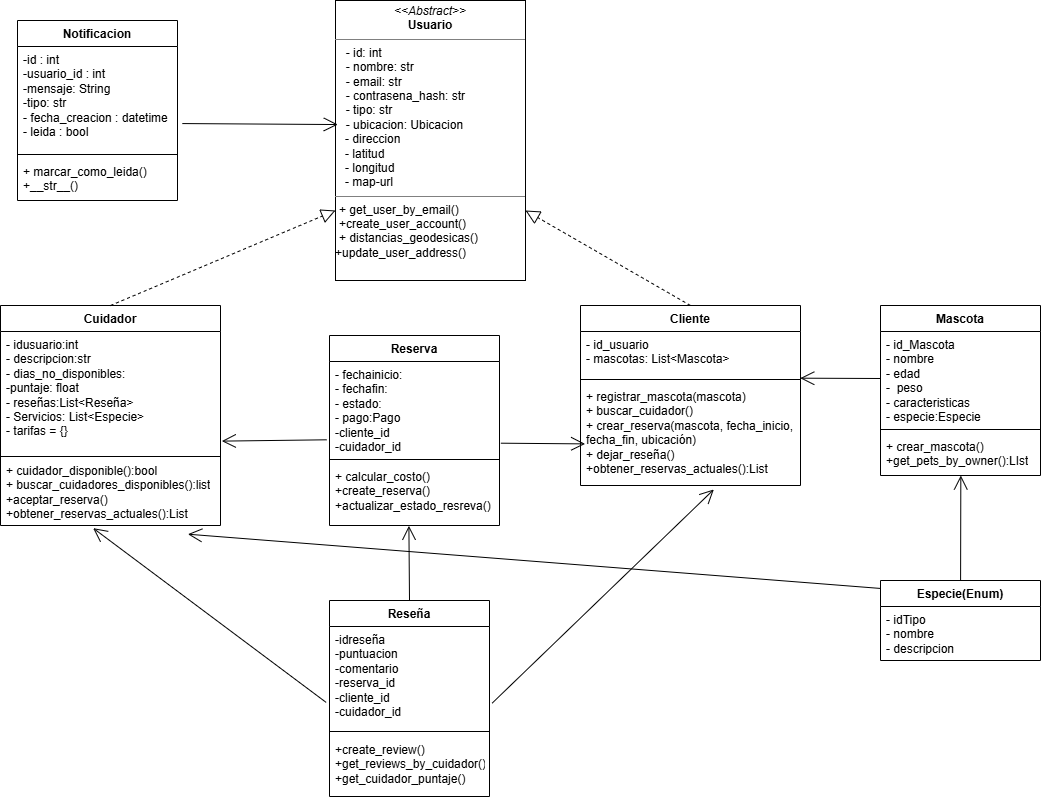

The diagram above was exported from draw.io. Its source (the exported page's mxGraphModel, read from the mxfile embedded in the PNG):
<mxGraphModel dx="1464" dy="1832" grid="1" gridSize="10" guides="1" tooltips="1" connect="1" arrows="1" fold="1" page="1" pageScale="1" pageWidth="827" pageHeight="1169" math="0" shadow="0">
  <root>
    <mxCell id="0" />
    <mxCell id="1" parent="0" />
    <mxCell id="qfghD3AeBWHAzIhYwOIh-1" value="Cliente" style="swimlane;fontStyle=1;align=center;verticalAlign=top;childLayout=stackLayout;horizontal=1;startSize=26;horizontalStack=0;resizeParent=1;resizeParentMax=0;resizeLast=0;collapsible=1;marginBottom=0;whiteSpace=wrap;html=1;" parent="1" vertex="1">
      <mxGeometry x="580" y="-15" width="220" height="180" as="geometry" />
    </mxCell>
    <mxCell id="qfghD3AeBWHAzIhYwOIh-2" value="&lt;div&gt;- id_usuario&lt;/div&gt;- mascotas: List&amp;lt;Mascota&amp;gt;" style="text;strokeColor=none;fillColor=none;align=left;verticalAlign=top;spacingLeft=4;spacingRight=4;overflow=hidden;rotatable=0;points=[[0,0.5],[1,0.5]];portConstraint=eastwest;whiteSpace=wrap;html=1;" parent="qfghD3AeBWHAzIhYwOIh-1" vertex="1">
      <mxGeometry y="26" width="220" height="44" as="geometry" />
    </mxCell>
    <mxCell id="qfghD3AeBWHAzIhYwOIh-3" value="" style="line;strokeWidth=1;fillColor=none;align=left;verticalAlign=middle;spacingTop=-1;spacingLeft=3;spacingRight=3;rotatable=0;labelPosition=right;points=[];portConstraint=eastwest;strokeColor=inherit;" parent="qfghD3AeBWHAzIhYwOIh-1" vertex="1">
      <mxGeometry y="70" width="220" height="8" as="geometry" />
    </mxCell>
    <mxCell id="qfghD3AeBWHAzIhYwOIh-4" value="+ registrar_mascota(mascota)&lt;div&gt;+ buscar_cuidador()&lt;/div&gt;&lt;div&gt;+ crear_reserva(mascota, fecha_inicio, fecha_fin, ubicación)&lt;/div&gt;&lt;div&gt;+ dejar_reseña()&lt;/div&gt;&lt;div&gt;+obtener_reservas_actuales():List&lt;/div&gt;" style="text;strokeColor=none;fillColor=none;align=left;verticalAlign=top;spacingLeft=4;spacingRight=4;overflow=hidden;rotatable=0;points=[[0,0.5],[1,0.5]];portConstraint=eastwest;whiteSpace=wrap;html=1;" parent="qfghD3AeBWHAzIhYwOIh-1" vertex="1">
      <mxGeometry y="78" width="220" height="102" as="geometry" />
    </mxCell>
    <mxCell id="qfghD3AeBWHAzIhYwOIh-5" value="Cuidador" style="swimlane;fontStyle=1;align=center;verticalAlign=top;childLayout=stackLayout;horizontal=1;startSize=26;horizontalStack=0;resizeParent=1;resizeParentMax=0;resizeLast=0;collapsible=1;marginBottom=0;whiteSpace=wrap;html=1;" parent="1" vertex="1">
      <mxGeometry y="-15" width="220" height="220" as="geometry" />
    </mxCell>
    <mxCell id="qfghD3AeBWHAzIhYwOIh-6" value="- idusuario:int&lt;div&gt;&lt;div&gt;- descripcion:str&lt;/div&gt;&lt;div&gt;- dias_no_disponibles:&lt;/div&gt;&lt;div&gt;-puntaje: float&lt;br&gt;&lt;div&gt;- reseñas:List&amp;lt;Reseña&amp;gt;&lt;/div&gt;&lt;div&gt;- Servicios: List&amp;lt;Especie&amp;gt;&lt;/div&gt;&lt;/div&gt;&lt;div&gt;&lt;div&gt;- tarifas = {}&lt;/div&gt;&lt;div&gt;&amp;nbsp; &amp;nbsp; &amp;nbsp; &amp;nbsp;&lt;/div&gt;&lt;/div&gt;&lt;div&gt;&lt;br&gt;&lt;/div&gt;&lt;/div&gt;" style="text;strokeColor=none;fillColor=none;align=left;verticalAlign=top;spacingLeft=4;spacingRight=4;overflow=hidden;rotatable=0;points=[[0,0.5],[1,0.5]];portConstraint=eastwest;whiteSpace=wrap;html=1;" parent="qfghD3AeBWHAzIhYwOIh-5" vertex="1">
      <mxGeometry y="26" width="220" height="124" as="geometry" />
    </mxCell>
    <mxCell id="qfghD3AeBWHAzIhYwOIh-7" value="" style="line;strokeWidth=1;fillColor=none;align=left;verticalAlign=middle;spacingTop=-1;spacingLeft=3;spacingRight=3;rotatable=0;labelPosition=right;points=[];portConstraint=eastwest;strokeColor=inherit;" parent="qfghD3AeBWHAzIhYwOIh-5" vertex="1">
      <mxGeometry y="150" width="220" height="2" as="geometry" />
    </mxCell>
    <mxCell id="qfghD3AeBWHAzIhYwOIh-8" value="+ cuidador_disponible():bool&lt;div&gt;&lt;div&gt;+&amp;nbsp;buscar_cuidadores_disponibles():list&lt;br&gt;&lt;/div&gt;&lt;/div&gt;&lt;div&gt;+aceptar_reserva()&lt;/div&gt;&lt;div&gt;+obtener_reservas_actuales():List&lt;/div&gt;" style="text;strokeColor=none;fillColor=none;align=left;verticalAlign=top;spacingLeft=4;spacingRight=4;overflow=hidden;rotatable=0;points=[[0,0.5],[1,0.5]];portConstraint=eastwest;whiteSpace=wrap;html=1;" parent="qfghD3AeBWHAzIhYwOIh-5" vertex="1">
      <mxGeometry y="152" width="220" height="68" as="geometry" />
    </mxCell>
    <mxCell id="qfghD3AeBWHAzIhYwOIh-9" value="Mascota" style="swimlane;fontStyle=1;align=center;verticalAlign=top;childLayout=stackLayout;horizontal=1;startSize=26;horizontalStack=0;resizeParent=1;resizeParentMax=0;resizeLast=0;collapsible=1;marginBottom=0;whiteSpace=wrap;html=1;" parent="1" vertex="1">
      <mxGeometry x="880" y="-15" width="160" height="170" as="geometry" />
    </mxCell>
    <mxCell id="qfghD3AeBWHAzIhYwOIh-10" value="- id_Mascota&lt;div&gt;- nombre&lt;/div&gt;&lt;div&gt;- edad&lt;/div&gt;&lt;div&gt;-&amp;nbsp; peso&lt;/div&gt;&lt;div&gt;- caracteristicas&lt;/div&gt;&lt;div&gt;- especie:Especie&lt;/div&gt;" style="text;strokeColor=none;fillColor=none;align=left;verticalAlign=top;spacingLeft=4;spacingRight=4;overflow=hidden;rotatable=0;points=[[0,0.5],[1,0.5]];portConstraint=eastwest;whiteSpace=wrap;html=1;" parent="qfghD3AeBWHAzIhYwOIh-9" vertex="1">
      <mxGeometry y="26" width="160" height="94" as="geometry" />
    </mxCell>
    <mxCell id="qfghD3AeBWHAzIhYwOIh-11" value="" style="line;strokeWidth=1;fillColor=none;align=left;verticalAlign=middle;spacingTop=-1;spacingLeft=3;spacingRight=3;rotatable=0;labelPosition=right;points=[];portConstraint=eastwest;strokeColor=inherit;" parent="qfghD3AeBWHAzIhYwOIh-9" vertex="1">
      <mxGeometry y="120" width="160" height="8" as="geometry" />
    </mxCell>
    <mxCell id="qfghD3AeBWHAzIhYwOIh-12" value="+ crear_mascota()&lt;div&gt;+get_pets_by_owner():LIst&lt;/div&gt;" style="text;strokeColor=none;fillColor=none;align=left;verticalAlign=top;spacingLeft=4;spacingRight=4;overflow=hidden;rotatable=0;points=[[0,0.5],[1,0.5]];portConstraint=eastwest;whiteSpace=wrap;html=1;" parent="qfghD3AeBWHAzIhYwOIh-9" vertex="1">
      <mxGeometry y="128" width="160" height="42" as="geometry" />
    </mxCell>
    <mxCell id="qfghD3AeBWHAzIhYwOIh-13" value="&lt;p style=&quot;margin:0px;margin-top:4px;text-align:center;&quot;&gt;&lt;i&gt;&amp;lt;&amp;lt;Abstract&amp;gt;&amp;gt;&lt;/i&gt;&lt;br&gt;&lt;b&gt;Usuario&lt;/b&gt;&lt;/p&gt;&lt;hr size=&quot;1&quot; style=&quot;border-style:solid;&quot;&gt;&lt;p style=&quot;margin:0px;margin-left:4px;&quot;&gt;&amp;nbsp; - id: int&lt;/p&gt;&lt;p style=&quot;margin:0px;margin-left:4px;&quot;&gt;&amp;nbsp; - nombre: str&lt;/p&gt;&lt;p style=&quot;margin:0px;margin-left:4px;&quot;&gt;&amp;nbsp; - email: str&lt;/p&gt;&lt;p style=&quot;margin:0px;margin-left:4px;&quot;&gt;&amp;nbsp; - contrasena_hash: str&lt;/p&gt;&lt;p style=&quot;margin:0px;margin-left:4px;&quot;&gt;&amp;nbsp; - tipo: str&lt;/p&gt;&lt;p style=&quot;margin:0px;margin-left:4px;&quot;&gt;&amp;nbsp; - ubicacion: Ubicacion&lt;/p&gt;&lt;div&gt;&amp;nbsp; &amp;nbsp;- direccion&lt;/div&gt;&lt;div&gt;&amp;nbsp; &amp;nbsp;- latitud&lt;/div&gt;&lt;div&gt;&amp;nbsp; &amp;nbsp;- longitud&lt;/div&gt;&lt;div&gt;&amp;nbsp; &amp;nbsp;- map-url&lt;/div&gt;&lt;hr size=&quot;1&quot; style=&quot;border-style:solid;&quot;&gt;&lt;p style=&quot;margin:0px;margin-left:4px;&quot;&gt;+&amp;nbsp;get_user_by_email()&lt;/p&gt;&lt;p style=&quot;margin:0px;margin-left:4px;&quot;&gt;+create_user_account()&lt;/p&gt;&lt;p style=&quot;margin:0px;margin-left:4px;&quot;&gt;+ distancias_geodesicas()&lt;/p&gt;&lt;div&gt;+update_user_address()&lt;/div&gt;&lt;p style=&quot;margin:0px;margin-left:4px;&quot;&gt;&lt;br&gt;&lt;/p&gt;" style="verticalAlign=top;align=left;overflow=fill;html=1;whiteSpace=wrap;" parent="1" vertex="1">
      <mxGeometry x="335" y="-320" width="190" height="280" as="geometry" />
    </mxCell>
    <mxCell id="qfghD3AeBWHAzIhYwOIh-14" value="Reserva" style="swimlane;fontStyle=1;align=center;verticalAlign=top;childLayout=stackLayout;horizontal=1;startSize=26;horizontalStack=0;resizeParent=1;resizeParentMax=0;resizeLast=0;collapsible=1;marginBottom=0;whiteSpace=wrap;html=1;" parent="1" vertex="1">
      <mxGeometry x="329" y="15" width="170" height="190" as="geometry" />
    </mxCell>
    <mxCell id="qfghD3AeBWHAzIhYwOIh-15" value="&lt;div&gt;&lt;span style=&quot;background-color: transparent; color: light-dark(rgb(0, 0, 0), rgb(255, 255, 255));&quot;&gt;- fechainicio:&lt;/span&gt;&lt;/div&gt;&lt;div&gt;- fechafin:&lt;/div&gt;&lt;div&gt;- estado:&lt;/div&gt;&lt;div&gt;- pago:Pago&lt;/div&gt;&lt;div&gt;-cliente_id&lt;/div&gt;&lt;div&gt;-cuidador_id&lt;/div&gt;" style="text;strokeColor=none;fillColor=none;align=left;verticalAlign=top;spacingLeft=4;spacingRight=4;overflow=hidden;rotatable=0;points=[[0,0.5],[1,0.5]];portConstraint=eastwest;whiteSpace=wrap;html=1;" parent="qfghD3AeBWHAzIhYwOIh-14" vertex="1">
      <mxGeometry y="26" width="170" height="94" as="geometry" />
    </mxCell>
    <mxCell id="qfghD3AeBWHAzIhYwOIh-16" value="" style="line;strokeWidth=1;fillColor=none;align=left;verticalAlign=middle;spacingTop=-1;spacingLeft=3;spacingRight=3;rotatable=0;labelPosition=right;points=[];portConstraint=eastwest;strokeColor=inherit;" parent="qfghD3AeBWHAzIhYwOIh-14" vertex="1">
      <mxGeometry y="120" width="170" height="8" as="geometry" />
    </mxCell>
    <mxCell id="qfghD3AeBWHAzIhYwOIh-17" value="&lt;div&gt;+ calcular_costo()&lt;/div&gt;&lt;div&gt;+create_reserva()&lt;/div&gt;&lt;div&gt;+actualizar_estado_resreva()&lt;/div&gt;" style="text;strokeColor=none;fillColor=none;align=left;verticalAlign=top;spacingLeft=4;spacingRight=4;overflow=hidden;rotatable=0;points=[[0,0.5],[1,0.5]];portConstraint=eastwest;whiteSpace=wrap;html=1;" parent="qfghD3AeBWHAzIhYwOIh-14" vertex="1">
      <mxGeometry y="128" width="170" height="62" as="geometry" />
    </mxCell>
    <mxCell id="qfghD3AeBWHAzIhYwOIh-18" value="Reseña" style="swimlane;fontStyle=1;align=center;verticalAlign=top;childLayout=stackLayout;horizontal=1;startSize=26;horizontalStack=0;resizeParent=1;resizeParentMax=0;resizeLast=0;collapsible=1;marginBottom=0;whiteSpace=wrap;html=1;" parent="1" vertex="1">
      <mxGeometry x="329" y="280" width="160" height="196" as="geometry" />
    </mxCell>
    <mxCell id="qfghD3AeBWHAzIhYwOIh-19" value="-idreseña&lt;div&gt;-puntuacion&lt;/div&gt;&lt;div&gt;-comentario&lt;/div&gt;&lt;div&gt;-reserva_id&lt;/div&gt;&lt;div&gt;-cliente_id&lt;/div&gt;&lt;div&gt;-cuidador_id&lt;/div&gt;" style="text;strokeColor=none;fillColor=none;align=left;verticalAlign=top;spacingLeft=4;spacingRight=4;overflow=hidden;rotatable=0;points=[[0,0.5],[1,0.5]];portConstraint=eastwest;whiteSpace=wrap;html=1;" parent="qfghD3AeBWHAzIhYwOIh-18" vertex="1">
      <mxGeometry y="26" width="160" height="100" as="geometry" />
    </mxCell>
    <mxCell id="qfghD3AeBWHAzIhYwOIh-20" value="" style="line;strokeWidth=1;fillColor=none;align=left;verticalAlign=middle;spacingTop=-1;spacingLeft=3;spacingRight=3;rotatable=0;labelPosition=right;points=[];portConstraint=eastwest;strokeColor=inherit;" parent="qfghD3AeBWHAzIhYwOIh-18" vertex="1">
      <mxGeometry y="126" width="160" height="10" as="geometry" />
    </mxCell>
    <mxCell id="qfghD3AeBWHAzIhYwOIh-21" value="&lt;div&gt;+create_review()&lt;/div&gt;&lt;div&gt;+get_reviews_by_cuidador()&lt;/div&gt;&lt;div&gt;+get_cuidador_puntaje()&lt;/div&gt;" style="text;strokeColor=none;fillColor=none;align=left;verticalAlign=top;spacingLeft=4;spacingRight=4;overflow=hidden;rotatable=0;points=[[0,0.5],[1,0.5]];portConstraint=eastwest;whiteSpace=wrap;html=1;" parent="qfghD3AeBWHAzIhYwOIh-18" vertex="1">
      <mxGeometry y="136" width="160" height="60" as="geometry" />
    </mxCell>
    <mxCell id="qfghD3AeBWHAzIhYwOIh-22" value="" style="endArrow=block;dashed=1;endFill=0;endSize=12;html=1;rounded=0;entryX=0;entryY=0.75;entryDx=0;entryDy=0;exitX=0.5;exitY=0;exitDx=0;exitDy=0;" parent="1" source="qfghD3AeBWHAzIhYwOIh-5" target="qfghD3AeBWHAzIhYwOIh-13" edge="1">
      <mxGeometry width="160" relative="1" as="geometry">
        <mxPoint x="330" y="140" as="sourcePoint" />
        <mxPoint x="490" y="140" as="targetPoint" />
      </mxGeometry>
    </mxCell>
    <mxCell id="qfghD3AeBWHAzIhYwOIh-23" value="" style="endArrow=block;dashed=1;endFill=0;endSize=12;html=1;rounded=0;entryX=1;entryY=0.75;entryDx=0;entryDy=0;exitX=0.5;exitY=0;exitDx=0;exitDy=0;" parent="1" source="qfghD3AeBWHAzIhYwOIh-1" target="qfghD3AeBWHAzIhYwOIh-13" edge="1">
      <mxGeometry width="160" relative="1" as="geometry">
        <mxPoint x="330" y="140" as="sourcePoint" />
        <mxPoint x="490" y="140" as="targetPoint" />
      </mxGeometry>
    </mxCell>
    <mxCell id="qfghD3AeBWHAzIhYwOIh-24" value="Especie(Enum)" style="swimlane;fontStyle=1;align=center;verticalAlign=top;childLayout=stackLayout;horizontal=1;startSize=26;horizontalStack=0;resizeParent=1;resizeParentMax=0;resizeLast=0;collapsible=1;marginBottom=0;whiteSpace=wrap;html=1;" parent="1" vertex="1">
      <mxGeometry x="880" y="260" width="160" height="80" as="geometry" />
    </mxCell>
    <mxCell id="qfghD3AeBWHAzIhYwOIh-43" style="edgeStyle=orthogonalEdgeStyle;rounded=0;orthogonalLoop=1;jettySize=auto;html=1;exitX=1;exitY=0.5;exitDx=0;exitDy=0;" parent="qfghD3AeBWHAzIhYwOIh-24" source="qfghD3AeBWHAzIhYwOIh-25" edge="1">
      <mxGeometry relative="1" as="geometry">
        <mxPoint x="160" y="53" as="targetPoint" />
      </mxGeometry>
    </mxCell>
    <mxCell id="qfghD3AeBWHAzIhYwOIh-25" value="- idTipo&lt;div&gt;- nombre&lt;/div&gt;&lt;div&gt;- descripcion&lt;/div&gt;" style="text;strokeColor=none;fillColor=none;align=left;verticalAlign=top;spacingLeft=4;spacingRight=4;overflow=hidden;rotatable=0;points=[[0,0.5],[1,0.5]];portConstraint=eastwest;whiteSpace=wrap;html=1;" parent="qfghD3AeBWHAzIhYwOIh-24" vertex="1">
      <mxGeometry y="26" width="160" height="54" as="geometry" />
    </mxCell>
    <mxCell id="qfghD3AeBWHAzIhYwOIh-29" value="" style="endArrow=open;endFill=1;endSize=12;html=1;rounded=0;entryX=0.999;entryY=1.061;entryDx=0;entryDy=0;entryPerimeter=0;exitX=0;exitY=0.5;exitDx=0;exitDy=0;" parent="1" source="qfghD3AeBWHAzIhYwOIh-10" target="qfghD3AeBWHAzIhYwOIh-2" edge="1">
      <mxGeometry width="160" relative="1" as="geometry">
        <mxPoint x="330" y="140" as="sourcePoint" />
        <mxPoint x="490" y="140" as="targetPoint" />
        <Array as="points" />
      </mxGeometry>
    </mxCell>
    <mxCell id="qfghD3AeBWHAzIhYwOIh-30" value="" style="endArrow=open;endFill=1;endSize=12;html=1;rounded=0;entryX=0.502;entryY=1;entryDx=0;entryDy=0;entryPerimeter=0;" parent="1" source="qfghD3AeBWHAzIhYwOIh-24" target="qfghD3AeBWHAzIhYwOIh-12" edge="1">
      <mxGeometry width="160" relative="1" as="geometry">
        <mxPoint x="670" y="400" as="sourcePoint" />
        <mxPoint x="490" y="140" as="targetPoint" />
      </mxGeometry>
    </mxCell>
    <mxCell id="qfghD3AeBWHAzIhYwOIh-31" value="" style="endArrow=open;endFill=1;endSize=12;html=1;rounded=0;entryX=0.852;entryY=1.128;entryDx=0;entryDy=0;entryPerimeter=0;exitX=-0.002;exitY=0.099;exitDx=0;exitDy=0;exitPerimeter=0;" parent="1" source="qfghD3AeBWHAzIhYwOIh-24" target="qfghD3AeBWHAzIhYwOIh-8" edge="1">
      <mxGeometry width="160" relative="1" as="geometry">
        <mxPoint x="330" y="140" as="sourcePoint" />
        <mxPoint x="490" y="140" as="targetPoint" />
      </mxGeometry>
    </mxCell>
    <mxCell id="qfghD3AeBWHAzIhYwOIh-48" value="Notificacion" style="swimlane;fontStyle=1;align=center;verticalAlign=top;childLayout=stackLayout;horizontal=1;startSize=26;horizontalStack=0;resizeParent=1;resizeParentMax=0;resizeLast=0;collapsible=1;marginBottom=0;whiteSpace=wrap;html=1;" parent="1" vertex="1">
      <mxGeometry x="17" y="-300" width="160" height="180" as="geometry" />
    </mxCell>
    <mxCell id="qfghD3AeBWHAzIhYwOIh-49" value="-id : int&lt;div&gt;-usuario_id : int&lt;div&gt;-mensaje: String&lt;/div&gt;&lt;div&gt;-tipo: str&lt;br&gt;&lt;div&gt;- fecha_creacion : datetime&lt;/div&gt;&lt;div&gt;- leida : bool&lt;/div&gt;&lt;/div&gt;&lt;/div&gt;" style="text;strokeColor=none;fillColor=none;align=left;verticalAlign=top;spacingLeft=4;spacingRight=4;overflow=hidden;rotatable=0;points=[[0,0.5],[1,0.5]];portConstraint=eastwest;whiteSpace=wrap;html=1;" parent="qfghD3AeBWHAzIhYwOIh-48" vertex="1">
      <mxGeometry y="26" width="160" height="104" as="geometry" />
    </mxCell>
    <mxCell id="qfghD3AeBWHAzIhYwOIh-50" value="" style="line;strokeWidth=1;fillColor=none;align=left;verticalAlign=middle;spacingTop=-1;spacingLeft=3;spacingRight=3;rotatable=0;labelPosition=right;points=[];portConstraint=eastwest;strokeColor=inherit;" parent="qfghD3AeBWHAzIhYwOIh-48" vertex="1">
      <mxGeometry y="130" width="160" height="8" as="geometry" />
    </mxCell>
    <mxCell id="qfghD3AeBWHAzIhYwOIh-51" value="+ marcar_como_leida()&lt;div&gt;+__str__()&lt;/div&gt;" style="text;strokeColor=none;fillColor=none;align=left;verticalAlign=top;spacingLeft=4;spacingRight=4;overflow=hidden;rotatable=0;points=[[0,0.5],[1,0.5]];portConstraint=eastwest;whiteSpace=wrap;html=1;" parent="qfghD3AeBWHAzIhYwOIh-48" vertex="1">
      <mxGeometry y="138" width="160" height="42" as="geometry" />
    </mxCell>
    <mxCell id="0rHcWKt6IwIovl8cxZ7i-5" value="" style="endArrow=open;endFill=1;endSize=12;html=1;rounded=0;entryX=0.021;entryY=0.592;entryDx=0;entryDy=0;entryPerimeter=0;exitX=1.008;exitY=0.869;exitDx=0;exitDy=0;exitPerimeter=0;" parent="1" source="qfghD3AeBWHAzIhYwOIh-15" target="qfghD3AeBWHAzIhYwOIh-4" edge="1">
      <mxGeometry width="160" relative="1" as="geometry">
        <mxPoint x="490" y="290" as="sourcePoint" />
        <mxPoint x="650" y="290" as="targetPoint" />
      </mxGeometry>
    </mxCell>
    <mxCell id="0rHcWKt6IwIovl8cxZ7i-6" value="" style="endArrow=open;endFill=1;endSize=12;html=1;rounded=0;entryX=1.006;entryY=0.884;entryDx=0;entryDy=0;entryPerimeter=0;exitX=-0.016;exitY=0.833;exitDx=0;exitDy=0;exitPerimeter=0;" parent="1" source="qfghD3AeBWHAzIhYwOIh-15" target="qfghD3AeBWHAzIhYwOIh-6" edge="1">
      <mxGeometry width="160" relative="1" as="geometry">
        <mxPoint x="366" y="310" as="sourcePoint" />
        <mxPoint x="650" y="290" as="targetPoint" />
      </mxGeometry>
    </mxCell>
    <mxCell id="0rHcWKt6IwIovl8cxZ7i-11" value="" style="endArrow=open;endFill=1;endSize=12;html=1;rounded=0;entryX=0.467;entryY=1.005;entryDx=0;entryDy=0;entryPerimeter=0;exitX=0.5;exitY=0;exitDx=0;exitDy=0;" parent="1" source="qfghD3AeBWHAzIhYwOIh-18" target="qfghD3AeBWHAzIhYwOIh-17" edge="1">
      <mxGeometry width="160" relative="1" as="geometry">
        <mxPoint x="410" y="440" as="sourcePoint" />
        <mxPoint x="650" y="390" as="targetPoint" />
      </mxGeometry>
    </mxCell>
    <mxCell id="0rHcWKt6IwIovl8cxZ7i-14" value="" style="endArrow=open;endFill=1;endSize=12;html=1;rounded=0;entryX=0.421;entryY=1.039;entryDx=0;entryDy=0;entryPerimeter=0;exitX=-0.021;exitY=0.759;exitDx=0;exitDy=0;exitPerimeter=0;" parent="1" source="qfghD3AeBWHAzIhYwOIh-19" target="qfghD3AeBWHAzIhYwOIh-8" edge="1">
      <mxGeometry width="160" relative="1" as="geometry">
        <mxPoint x="350" y="490" as="sourcePoint" />
        <mxPoint x="510" y="490" as="targetPoint" />
      </mxGeometry>
    </mxCell>
    <mxCell id="0rHcWKt6IwIovl8cxZ7i-15" value="" style="endArrow=open;endFill=1;endSize=12;html=1;rounded=0;exitX=1.017;exitY=0.766;exitDx=0;exitDy=0;exitPerimeter=0;entryX=0.606;entryY=1.039;entryDx=0;entryDy=0;entryPerimeter=0;" parent="1" source="qfghD3AeBWHAzIhYwOIh-19" target="qfghD3AeBWHAzIhYwOIh-4" edge="1">
      <mxGeometry width="160" relative="1" as="geometry">
        <mxPoint x="350" y="490" as="sourcePoint" />
        <mxPoint x="510" y="490" as="targetPoint" />
      </mxGeometry>
    </mxCell>
    <mxCell id="0rHcWKt6IwIovl8cxZ7i-38" value="" style="endArrow=open;endFill=1;endSize=12;html=1;rounded=0;entryX=0.012;entryY=0.443;entryDx=0;entryDy=0;exitX=1.03;exitY=0.741;exitDx=0;exitDy=0;exitPerimeter=0;entryPerimeter=0;" parent="1" source="qfghD3AeBWHAzIhYwOIh-49" target="qfghD3AeBWHAzIhYwOIh-13" edge="1">
      <mxGeometry width="160" relative="1" as="geometry">
        <mxPoint x="430" y="-390" as="sourcePoint" />
        <mxPoint x="680" y="-160" as="targetPoint" />
      </mxGeometry>
    </mxCell>
  </root>
</mxGraphModel>